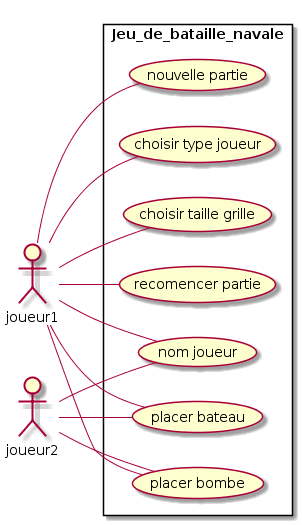

The diagram above was rendered by PlantUML. Its source (embedded in the PNG):
@startuml
left to right direction

skinparam pakageStyle rectangle

actor joueur1
actor joueur2

rectangle Jeu_de_bataille_navale {
   joueur1 -- (nouvelle partie)
   joueur1 -- (choisir type joueur)
   joueur1 -- (choisir taille grille)
   joueur1 -- (recomencer partie)
   joueur1 -- (nom joueur)
   joueur1 -- (placer bateau)
   joueur1 -- (placer bombe)
   joueur2 -- (nom joueur)
   joueur2 -- (placer bateau)
   joueur2 -- (placer bombe)

}
@enduml